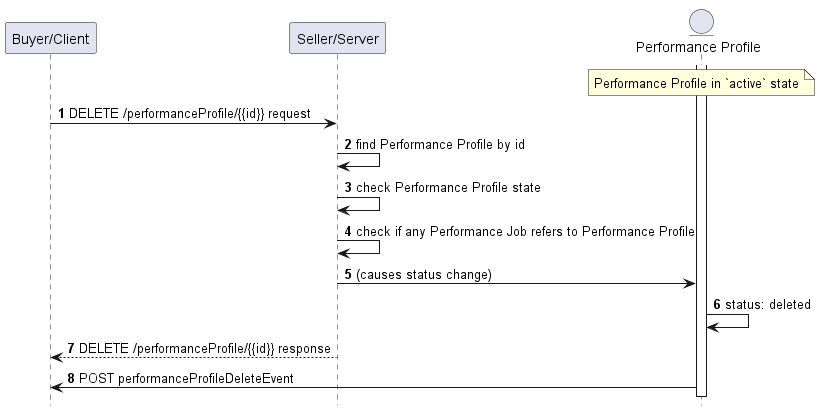

The diagram above was rendered by PlantUML. Its source (embedded in the PNG):
@startuml useCase5DeleteFlow

hide footbox

participant "Buyer/Client" as B
participant "Seller/Server" as S


entity "Performance Profile" as PP
activate PP

autonumber

note over PP: Performance Profile in `active` state
B -> S : DELETE /performanceProfile/{{id}} request

S -> S: find Performance Profile by id
S -> S: check Performance Profile state
S -> S: check if any Performance Job refers to Performance Profile

S -> PP: (causes status change)
PP -> PP: status: deleted
S --> B: DELETE /performanceProfile/{{id}} response
PP -> B: POST performanceProfileDeleteEvent

@enduml